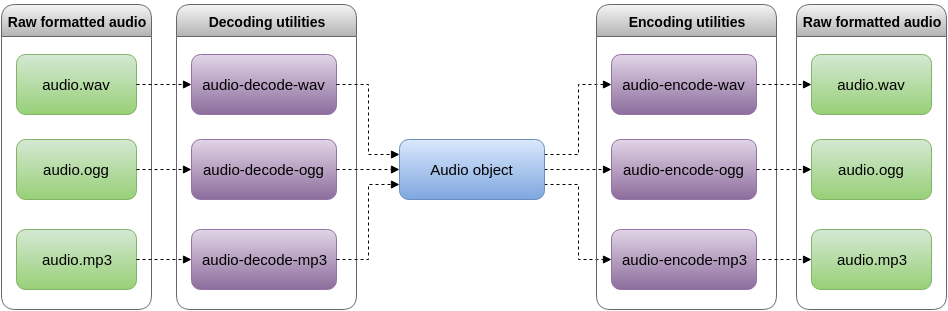

The diagram above was exported from draw.io. Its source (the exported page's mxGraphModel, read from the mxfile embedded in the PNG):
<mxGraphModel dx="1434" dy="795" grid="1" gridSize="10" guides="1" tooltips="1" connect="1" arrows="1" fold="1" page="1" pageScale="1" pageWidth="826" pageHeight="1169" background="#ffffff" math="0" shadow="0">
  <root>
    <mxCell id="0" />
    <mxCell id="1" parent="0" />
    <mxCell id="2" value="&lt;span style=&quot;font-size: 14px ; line-height: 43.4px&quot;&gt;Raw formatted audio&lt;/span&gt;" style="swimlane;whiteSpace=wrap;html=1;fontSize=25;rounded=1;startSize=32;plain-gray" vertex="1" parent="1">
      <mxGeometry x="15" y="15" width="150" height="305" as="geometry" />
    </mxCell>
    <mxCell id="3" value="&lt;font style=&quot;font-size: 15px ; line-height: 310%&quot;&gt;audio.wav&lt;/font&gt;" style="whiteSpace=wrap;html=1;fontSize=25;rounded=1;plain-green" vertex="1" parent="2">
      <mxGeometry x="15" y="50" width="120" height="60" as="geometry" />
    </mxCell>
    <mxCell id="8" value="&lt;font style=&quot;font-size: 15px ; line-height: 310%&quot;&gt;audio.ogg&lt;/font&gt;" style="whiteSpace=wrap;html=1;fontSize=25;rounded=1;plain-green" vertex="1" parent="2">
      <mxGeometry x="15" y="135" width="120" height="60" as="geometry" />
    </mxCell>
    <mxCell id="9" value="&lt;font style=&quot;font-size: 15px ; line-height: 310%&quot;&gt;audio.mp3&lt;/font&gt;" style="whiteSpace=wrap;html=1;fontSize=25;rounded=1;plain-green" vertex="1" parent="2">
      <mxGeometry x="15" y="225" width="120" height="60" as="geometry" />
    </mxCell>
    <mxCell id="10" value="&lt;span style=&quot;font-size: 14px ; line-height: 43.4px&quot;&gt;Decoding utilities&lt;/span&gt;" style="swimlane;whiteSpace=wrap;html=1;fontSize=25;rounded=1;startSize=32;plain-gray" vertex="1" parent="1">
      <mxGeometry x="190" y="15" width="180" height="305" as="geometry" />
    </mxCell>
    <mxCell id="11" value="&lt;font style=&quot;font-size: 15px ; line-height: 310%&quot;&gt;audio-decode-wav&lt;/font&gt;" style="whiteSpace=wrap;html=1;fontSize=25;rounded=1;plain-purple" vertex="1" parent="10">
      <mxGeometry x="15" y="50" width="145" height="60" as="geometry" />
    </mxCell>
    <mxCell id="12" value="&lt;span style=&quot;font-size: 15px ; line-height: 46.5px&quot;&gt;audio-decode-ogg&lt;/span&gt;" style="whiteSpace=wrap;html=1;fontSize=25;rounded=1;plain-purple" vertex="1" parent="10">
      <mxGeometry x="15" y="135" width="145" height="60" as="geometry" />
    </mxCell>
    <mxCell id="13" value="&lt;font style=&quot;font-size: 15px ; line-height: 310%&quot;&gt;audio-decode-mp3&lt;/font&gt;" style="whiteSpace=wrap;html=1;fontSize=25;rounded=1;plain-purple" vertex="1" parent="10">
      <mxGeometry x="15" y="225" width="145" height="60" as="geometry" />
    </mxCell>
    <mxCell id="14" style="edgeStyle=orthogonalEdgeStyle;rounded=0;html=1;exitX=1;exitY=0.5;entryX=0;entryY=0.5;startArrow=none;startFill=0;endArrow=block;endFill=1;jettySize=auto;orthogonalLoop=1;fontSize=25;dashed=1;" edge="1" parent="1" source="3" target="11">
      <mxGeometry relative="1" as="geometry" />
    </mxCell>
    <mxCell id="15" style="edgeStyle=orthogonalEdgeStyle;rounded=0;html=1;exitX=1;exitY=0.5;entryX=0;entryY=0.5;startArrow=none;startFill=0;endArrow=block;endFill=1;jettySize=auto;orthogonalLoop=1;fontSize=25;dashed=1;" edge="1" parent="1" source="8" target="12">
      <mxGeometry relative="1" as="geometry" />
    </mxCell>
    <mxCell id="16" style="edgeStyle=orthogonalEdgeStyle;rounded=0;html=1;exitX=1;exitY=0.5;entryX=0;entryY=0.5;startArrow=none;startFill=0;endArrow=block;endFill=1;jettySize=auto;orthogonalLoop=1;fontSize=25;dashed=1;" edge="1" parent="1" source="9" target="13">
      <mxGeometry relative="1" as="geometry" />
    </mxCell>
    <mxCell id="31" style="edgeStyle=orthogonalEdgeStyle;rounded=0;html=1;exitX=1;exitY=0.25;entryX=0;entryY=0.5;dashed=1;startArrow=none;startFill=0;endArrow=block;endFill=1;jettySize=auto;orthogonalLoop=1;fontSize=25;" edge="1" parent="1" source="17" target="22">
      <mxGeometry relative="1" as="geometry" />
    </mxCell>
    <mxCell id="32" style="edgeStyle=orthogonalEdgeStyle;rounded=0;html=1;exitX=1;exitY=0.5;entryX=0;entryY=0.5;dashed=1;startArrow=none;startFill=0;endArrow=block;endFill=1;jettySize=auto;orthogonalLoop=1;fontSize=25;" edge="1" parent="1" source="17" target="23">
      <mxGeometry relative="1" as="geometry" />
    </mxCell>
    <mxCell id="33" style="edgeStyle=orthogonalEdgeStyle;rounded=0;html=1;exitX=1;exitY=0.75;entryX=0;entryY=0.5;dashed=1;startArrow=none;startFill=0;endArrow=block;endFill=1;jettySize=auto;orthogonalLoop=1;fontSize=25;" edge="1" parent="1" source="17" target="24">
      <mxGeometry relative="1" as="geometry" />
    </mxCell>
    <mxCell id="17" value="&lt;font style=&quot;font-size: 15px ; line-height: 310%&quot;&gt;Audio object&lt;/font&gt;" style="whiteSpace=wrap;html=1;fontSize=25;rounded=1;plain-blue" vertex="1" parent="1">
      <mxGeometry x="413" y="150" width="145" height="60" as="geometry" />
    </mxCell>
    <mxCell id="18" style="edgeStyle=orthogonalEdgeStyle;rounded=0;html=1;exitX=1;exitY=0.5;entryX=0;entryY=0.25;startArrow=none;startFill=0;endArrow=block;endFill=1;jettySize=auto;orthogonalLoop=1;fontSize=25;dashed=1;" edge="1" parent="1" source="11" target="17">
      <mxGeometry relative="1" as="geometry" />
    </mxCell>
    <mxCell id="19" style="edgeStyle=orthogonalEdgeStyle;rounded=0;html=1;exitX=1;exitY=0.5;entryX=0;entryY=0.5;startArrow=none;startFill=0;endArrow=block;endFill=1;jettySize=auto;orthogonalLoop=1;fontSize=25;dashed=1;" edge="1" parent="1" source="12" target="17">
      <mxGeometry relative="1" as="geometry" />
    </mxCell>
    <mxCell id="20" style="edgeStyle=orthogonalEdgeStyle;rounded=0;html=1;exitX=1;exitY=0.5;entryX=0;entryY=0.75;startArrow=none;startFill=0;endArrow=block;endFill=1;jettySize=auto;orthogonalLoop=1;fontSize=25;dashed=1;" edge="1" parent="1" source="13" target="17">
      <mxGeometry relative="1" as="geometry" />
    </mxCell>
    <mxCell id="21" value="&lt;span style=&quot;font-size: 14px ; line-height: 43.4px&quot;&gt;Encoding utilities&lt;/span&gt;" style="swimlane;whiteSpace=wrap;html=1;fontSize=25;rounded=1;startSize=32;plain-gray" vertex="1" parent="1">
      <mxGeometry x="610" y="15" width="180" height="305" as="geometry" />
    </mxCell>
    <mxCell id="22" value="&lt;font style=&quot;font-size: 15px ; line-height: 310%&quot;&gt;audio-encode-wav&lt;/font&gt;" style="whiteSpace=wrap;html=1;fontSize=25;rounded=1;plain-purple" vertex="1" parent="21">
      <mxGeometry x="15" y="50" width="145" height="60" as="geometry" />
    </mxCell>
    <mxCell id="23" value="&lt;span style=&quot;font-size: 15px ; line-height: 46.5px&quot;&gt;audio-encode-ogg&lt;/span&gt;" style="whiteSpace=wrap;html=1;fontSize=25;rounded=1;plain-purple" vertex="1" parent="21">
      <mxGeometry x="15" y="135" width="145" height="60" as="geometry" />
    </mxCell>
    <mxCell id="24" value="&lt;font style=&quot;font-size: 15px ; line-height: 310%&quot;&gt;audio-encode-mp3&lt;/font&gt;" style="whiteSpace=wrap;html=1;fontSize=25;rounded=1;plain-purple" vertex="1" parent="21">
      <mxGeometry x="15" y="225" width="145" height="60" as="geometry" />
    </mxCell>
    <mxCell id="34" value="&lt;span style=&quot;font-size: 14px ; line-height: 43.4px&quot;&gt;Raw formatted audio&lt;/span&gt;" style="swimlane;whiteSpace=wrap;html=1;fontSize=25;rounded=1;startSize=32;plain-gray" vertex="1" parent="1">
      <mxGeometry x="810" y="15" width="150" height="305" as="geometry" />
    </mxCell>
    <mxCell id="35" value="&lt;font style=&quot;font-size: 15px ; line-height: 310%&quot;&gt;audio.wav&lt;/font&gt;" style="whiteSpace=wrap;html=1;fontSize=25;rounded=1;plain-green" vertex="1" parent="34">
      <mxGeometry x="15" y="50" width="120" height="60" as="geometry" />
    </mxCell>
    <mxCell id="36" value="&lt;font style=&quot;font-size: 15px ; line-height: 310%&quot;&gt;audio.ogg&lt;/font&gt;" style="whiteSpace=wrap;html=1;fontSize=25;rounded=1;plain-green" vertex="1" parent="34">
      <mxGeometry x="15" y="135" width="120" height="60" as="geometry" />
    </mxCell>
    <mxCell id="37" value="&lt;font style=&quot;font-size: 15px ; line-height: 310%&quot;&gt;audio.mp3&lt;/font&gt;" style="whiteSpace=wrap;html=1;fontSize=25;rounded=1;plain-green" vertex="1" parent="34">
      <mxGeometry x="15" y="225" width="120" height="60" as="geometry" />
    </mxCell>
    <mxCell id="38" style="edgeStyle=orthogonalEdgeStyle;rounded=0;html=1;exitX=1;exitY=0.5;entryX=0;entryY=0.5;dashed=1;startArrow=none;startFill=0;endArrow=block;endFill=1;jettySize=auto;orthogonalLoop=1;fontSize=25;" edge="1" parent="1" source="22" target="35">
      <mxGeometry relative="1" as="geometry" />
    </mxCell>
    <mxCell id="39" style="edgeStyle=orthogonalEdgeStyle;rounded=0;html=1;exitX=1;exitY=0.5;entryX=0;entryY=0.5;dashed=1;startArrow=none;startFill=0;endArrow=block;endFill=1;jettySize=auto;orthogonalLoop=1;fontSize=25;" edge="1" parent="1" source="23" target="36">
      <mxGeometry relative="1" as="geometry" />
    </mxCell>
    <mxCell id="40" style="edgeStyle=orthogonalEdgeStyle;rounded=0;html=1;exitX=1;exitY=0.5;entryX=0;entryY=0.5;dashed=1;startArrow=none;startFill=0;endArrow=block;endFill=1;jettySize=auto;orthogonalLoop=1;fontSize=25;" edge="1" parent="1" source="24" target="37">
      <mxGeometry relative="1" as="geometry" />
    </mxCell>
  </root>
</mxGraphModel>